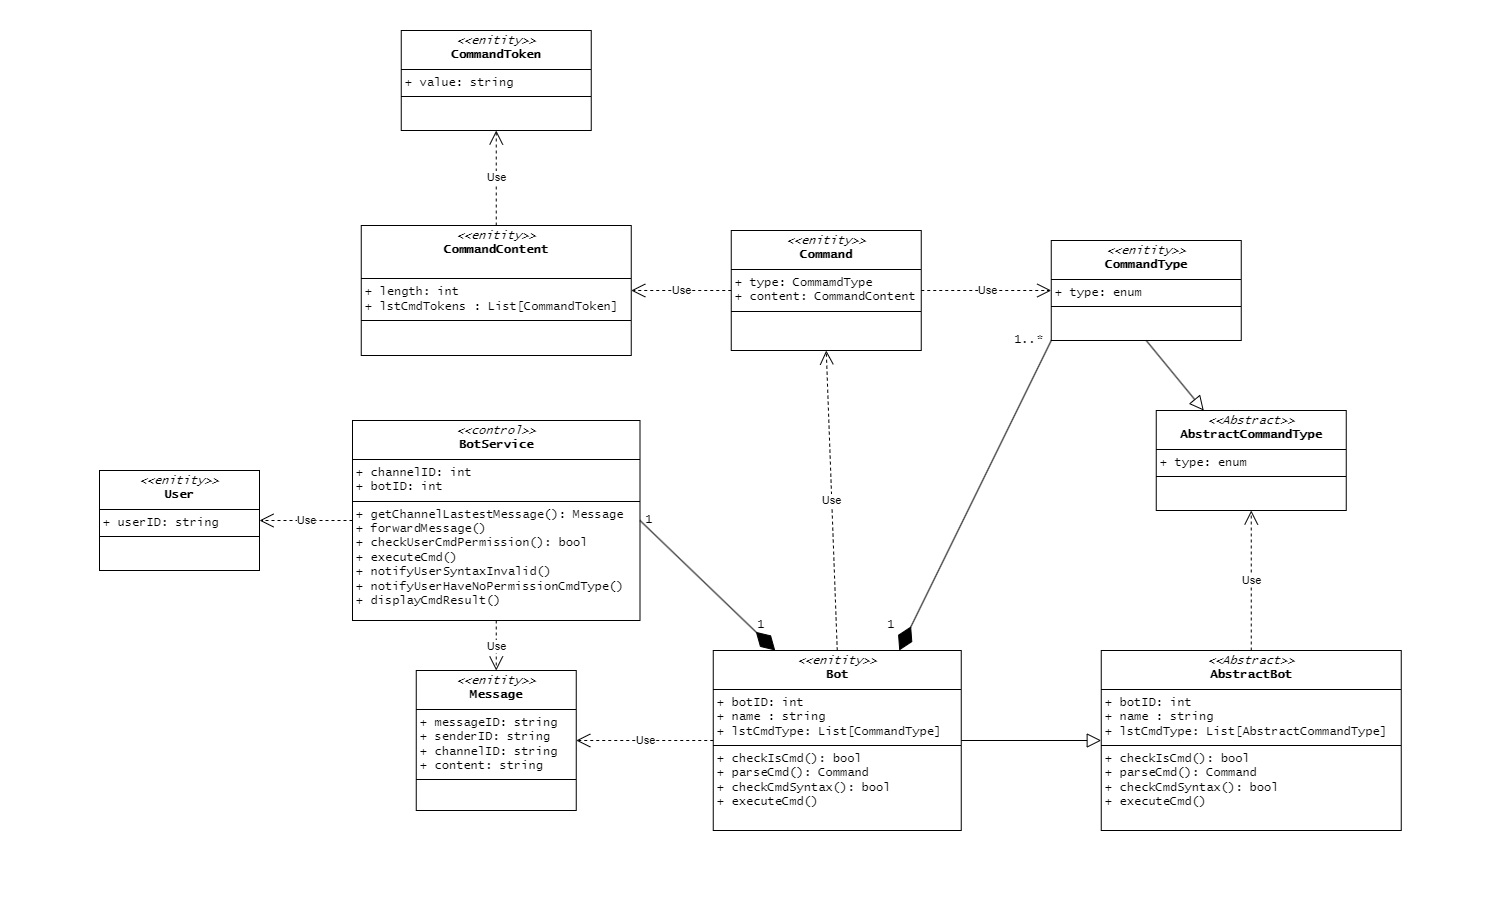

The diagram above was exported from draw.io. Its source (the exported page's mxGraphModel, read from the mxfile embedded in the PNG):
<mxGraphModel dx="2868" dy="1672" grid="1" gridSize="10" guides="1" tooltips="1" connect="1" arrows="1" fold="1" page="1" pageScale="1" pageWidth="1500" pageHeight="900" math="0" shadow="0">
  <root>
    <mxCell id="0" />
    <mxCell id="1" parent="0" />
    <mxCell id="gWTBOe3T4FLTVLVDsxUW-3" value="&lt;p style=&quot;margin:0px;margin-top:4px;text-align:center;&quot;&gt;&lt;i&gt;&amp;lt;&amp;lt;enitity&amp;gt;&amp;gt;&lt;/i&gt;&lt;br&gt;&lt;b&gt;Bot&lt;/b&gt;&lt;/p&gt;&lt;hr style=&quot;border-style:solid;&quot; size=&quot;1&quot;&gt;&lt;p style=&quot;margin:0px;margin-left:4px;&quot;&gt;+ botID: int&lt;br&gt;&lt;/p&gt;&lt;p style=&quot;margin:0px;margin-left:4px;&quot;&gt;+ name : string&lt;/p&gt;&lt;p style=&quot;margin:0px;margin-left:4px;&quot;&gt;+ lstCmdType: List[CommandType]&lt;/p&gt;&lt;hr style=&quot;border-style:solid;&quot; size=&quot;1&quot;&gt;&lt;p style=&quot;margin:0px;margin-left:4px;&quot;&gt;+ checkIsCmd(): bool&lt;br&gt;&lt;/p&gt;&lt;p style=&quot;margin:0px;margin-left:4px;&quot;&gt;+ parseCmd(): Command&lt;/p&gt;&lt;p style=&quot;margin:0px;margin-left:4px;&quot;&gt;+ checkCmdSyntax(): bool&lt;/p&gt;&lt;p style=&quot;margin:0px;margin-left:4px;&quot;&gt;+ executeCmd()&lt;/p&gt;" style="verticalAlign=top;align=left;overflow=fill;html=1;whiteSpace=wrap;fontFamily=Lucida Console;" parent="1" vertex="1">
      <mxGeometry x="712.75" y="650" width="248" height="180" as="geometry" />
    </mxCell>
    <mxCell id="gWTBOe3T4FLTVLVDsxUW-8" value="&lt;p style=&quot;margin:0px;margin-top:4px;text-align:center;&quot;&gt;&lt;i&gt;&amp;lt;&amp;lt;control&amp;gt;&amp;gt;&lt;/i&gt;&lt;br&gt;&lt;b&gt;BotService&lt;/b&gt;&lt;/p&gt;&lt;hr style=&quot;border-style:solid;&quot; size=&quot;1&quot;&gt;&lt;p style=&quot;margin:0px;margin-left:4px;&quot;&gt;+ channelID: int&lt;br&gt;+ botID: int&lt;/p&gt;&lt;hr style=&quot;border-style:solid;&quot; size=&quot;1&quot;&gt;&lt;p style=&quot;margin:0px;margin-left:4px;&quot;&gt;+ getChannelLastestMessage(): Message&lt;/p&gt;&lt;p style=&quot;margin:0px;margin-left:4px;&quot;&gt;+&amp;nbsp;&lt;span style=&quot;background-color: initial;&quot;&gt;forwardMessage()&lt;/span&gt;&lt;/p&gt;&lt;p style=&quot;margin:0px;margin-left:4px;&quot;&gt;+ checkUserCmdPermission(): bool&lt;/p&gt;&lt;p style=&quot;margin:0px;margin-left:4px;&quot;&gt;+ executeCmd()&lt;/p&gt;&lt;p style=&quot;margin:0px;margin-left:4px;&quot;&gt;+ notifyUserSyntaxInvalid()&lt;/p&gt;&lt;p style=&quot;margin:0px;margin-left:4px;&quot;&gt;+ notifyUserHaveNoPermissionCmdType()&lt;/p&gt;&lt;p style=&quot;margin:0px;margin-left:4px;&quot;&gt;+ displayCmdResult()&lt;/p&gt;" style="verticalAlign=top;align=left;overflow=fill;html=1;whiteSpace=wrap;fontFamily=Lucida Console;" parent="1" vertex="1">
      <mxGeometry x="352" y="420" width="287.5" height="200" as="geometry" />
    </mxCell>
    <mxCell id="gWTBOe3T4FLTVLVDsxUW-10" value="&lt;p style=&quot;margin:0px;margin-top:4px;text-align:center;&quot;&gt;&lt;i&gt;&amp;lt;&amp;lt;enitity&amp;gt;&amp;gt;&lt;/i&gt;&lt;br&gt;&lt;b&gt;Command&lt;/b&gt;&lt;/p&gt;&lt;hr style=&quot;border-style:solid;&quot; size=&quot;1&quot;&gt;&lt;p style=&quot;margin:0px;margin-left:4px;&quot;&gt;+ type: CommamdType&lt;br&gt;&lt;/p&gt;&lt;p style=&quot;margin:0px;margin-left:4px;&quot;&gt;+ content: CommandContent&lt;/p&gt;&lt;hr style=&quot;border-style:solid;&quot; size=&quot;1&quot;&gt;&lt;p style=&quot;margin:0px;margin-left:4px;&quot;&gt;&lt;br&gt;&lt;/p&gt;" style="verticalAlign=top;align=left;overflow=fill;html=1;whiteSpace=wrap;fontFamily=Lucida Console;" parent="1" vertex="1">
      <mxGeometry x="730.75" y="230" width="190" height="120" as="geometry" />
    </mxCell>
    <mxCell id="gWTBOe3T4FLTVLVDsxUW-15" value="Use" style="endArrow=open;endSize=12;dashed=1;html=1;rounded=0;exitX=0.5;exitY=0;exitDx=0;exitDy=0;entryX=0.5;entryY=1;entryDx=0;entryDy=0;" parent="1" source="gWTBOe3T4FLTVLVDsxUW-3" target="gWTBOe3T4FLTVLVDsxUW-10" edge="1">
      <mxGeometry width="160" relative="1" as="geometry">
        <mxPoint x="632.75" y="380" as="sourcePoint" />
        <mxPoint x="792.75" y="380" as="targetPoint" />
      </mxGeometry>
    </mxCell>
    <mxCell id="gWTBOe3T4FLTVLVDsxUW-16" value="&lt;p style=&quot;margin:0px;margin-top:4px;text-align:center;&quot;&gt;&lt;i&gt;&amp;lt;&amp;lt;enitity&amp;gt;&amp;gt;&lt;/i&gt;&lt;br&gt;&lt;b&gt;CommandType&lt;/b&gt;&lt;/p&gt;&lt;hr style=&quot;border-style:solid;&quot; size=&quot;1&quot;&gt;&lt;p style=&quot;margin:0px;margin-left:4px;&quot;&gt;+ type: enum&lt;/p&gt;&lt;hr style=&quot;border-style:solid;&quot; size=&quot;1&quot;&gt;&lt;p style=&quot;margin:0px;margin-left:4px;&quot;&gt;&lt;br&gt;&lt;/p&gt;" style="verticalAlign=top;align=left;overflow=fill;html=1;whiteSpace=wrap;fontFamily=Lucida Console;" parent="1" vertex="1">
      <mxGeometry x="1050.75" y="240" width="190" height="100" as="geometry" />
    </mxCell>
    <mxCell id="gWTBOe3T4FLTVLVDsxUW-17" style="edgeStyle=orthogonalEdgeStyle;rounded=0;orthogonalLoop=1;jettySize=auto;html=1;exitX=0.5;exitY=1;exitDx=0;exitDy=0;" parent="1" source="gWTBOe3T4FLTVLVDsxUW-16" target="gWTBOe3T4FLTVLVDsxUW-16" edge="1">
      <mxGeometry relative="1" as="geometry" />
    </mxCell>
    <mxCell id="gWTBOe3T4FLTVLVDsxUW-18" value="Use" style="endArrow=open;endSize=12;dashed=1;html=1;rounded=0;exitX=1;exitY=0.5;exitDx=0;exitDy=0;entryX=0;entryY=0.5;entryDx=0;entryDy=0;" parent="1" source="gWTBOe3T4FLTVLVDsxUW-10" target="gWTBOe3T4FLTVLVDsxUW-16" edge="1">
      <mxGeometry width="160" relative="1" as="geometry">
        <mxPoint x="817.75" y="580" as="sourcePoint" />
        <mxPoint x="817.75" y="510" as="targetPoint" />
      </mxGeometry>
    </mxCell>
    <mxCell id="gWTBOe3T4FLTVLVDsxUW-19" value="&lt;p style=&quot;margin:0px;margin-top:4px;text-align:center;&quot;&gt;&lt;i&gt;&amp;lt;&amp;lt;enitity&amp;gt;&amp;gt;&lt;/i&gt;&lt;br&gt;&lt;b&gt;CommandContent&lt;/b&gt;&lt;/p&gt;&lt;br&gt;&lt;hr style=&quot;border-style:solid;&quot; size=&quot;1&quot;&gt;&lt;p style=&quot;margin:0px;margin-left:4px;&quot;&gt;+ length: int&lt;/p&gt;&lt;p style=&quot;margin:0px;margin-left:4px;&quot;&gt;+ lstCmdTokens : List[CommandToken]&lt;/p&gt;&lt;hr style=&quot;border-style:solid;&quot; size=&quot;1&quot;&gt;&lt;p style=&quot;margin:0px;margin-left:4px;&quot;&gt;&lt;br&gt;&lt;/p&gt;" style="verticalAlign=top;align=left;overflow=fill;html=1;whiteSpace=wrap;fontFamily=Lucida Console;" parent="1" vertex="1">
      <mxGeometry x="360.75" y="225" width="270" height="130" as="geometry" />
    </mxCell>
    <mxCell id="gWTBOe3T4FLTVLVDsxUW-20" value="&lt;p style=&quot;margin:0px;margin-top:4px;text-align:center;&quot;&gt;&lt;i&gt;&amp;lt;&amp;lt;enitity&amp;gt;&amp;gt;&lt;/i&gt;&lt;br&gt;&lt;b&gt;CommandToken&lt;/b&gt;&lt;/p&gt;&lt;hr style=&quot;border-style:solid;&quot; size=&quot;1&quot;&gt;&lt;p style=&quot;margin:0px;margin-left:4px;&quot;&gt;+ value: string&lt;/p&gt;&lt;hr style=&quot;border-style:solid;&quot; size=&quot;1&quot;&gt;&lt;p style=&quot;margin:0px;margin-left:4px;&quot;&gt;&lt;br&gt;&lt;/p&gt;" style="verticalAlign=top;align=left;overflow=fill;html=1;whiteSpace=wrap;fontFamily=Lucida Console;" parent="1" vertex="1">
      <mxGeometry x="400.75" y="30" width="190" height="100" as="geometry" />
    </mxCell>
    <mxCell id="gWTBOe3T4FLTVLVDsxUW-22" value="Use" style="endArrow=open;endSize=12;dashed=1;html=1;rounded=0;exitX=0;exitY=0.5;exitDx=0;exitDy=0;entryX=1;entryY=0.5;entryDx=0;entryDy=0;" parent="1" source="gWTBOe3T4FLTVLVDsxUW-10" target="gWTBOe3T4FLTVLVDsxUW-19" edge="1">
      <mxGeometry width="160" relative="1" as="geometry">
        <mxPoint x="817.75" y="370" as="sourcePoint" />
        <mxPoint x="767.75" y="290" as="targetPoint" />
      </mxGeometry>
    </mxCell>
    <mxCell id="gWTBOe3T4FLTVLVDsxUW-24" value="Use" style="endArrow=open;endSize=12;dashed=1;html=1;rounded=0;exitX=0.5;exitY=0;exitDx=0;exitDy=0;entryX=0.5;entryY=1;entryDx=0;entryDy=0;" parent="1" source="gWTBOe3T4FLTVLVDsxUW-19" target="gWTBOe3T4FLTVLVDsxUW-20" edge="1">
      <mxGeometry width="160" relative="1" as="geometry">
        <mxPoint x="817.75" y="370" as="sourcePoint" />
        <mxPoint x="1117.75" y="290" as="targetPoint" />
      </mxGeometry>
    </mxCell>
    <mxCell id="gWTBOe3T4FLTVLVDsxUW-25" value="" style="endArrow=diamondThin;endFill=1;endSize=24;html=1;rounded=0;exitX=1;exitY=0.5;exitDx=0;exitDy=0;entryX=0.25;entryY=0;entryDx=0;entryDy=0;fontFamily=Lucida Console;" parent="1" source="gWTBOe3T4FLTVLVDsxUW-8" target="gWTBOe3T4FLTVLVDsxUW-3" edge="1">
      <mxGeometry width="160" relative="1" as="geometry">
        <mxPoint x="642.75" y="510" as="sourcePoint" />
        <mxPoint x="532.75" y="510" as="targetPoint" />
      </mxGeometry>
    </mxCell>
    <mxCell id="Q75TeR8ZPIzDTF_MzRjO-3" value="" style="endArrow=diamondThin;endFill=1;endSize=24;html=1;rounded=0;entryX=0.75;entryY=0;entryDx=0;entryDy=0;exitX=0;exitY=1;exitDx=0;exitDy=0;" parent="1" source="gWTBOe3T4FLTVLVDsxUW-16" target="gWTBOe3T4FLTVLVDsxUW-3" edge="1">
      <mxGeometry width="160" relative="1" as="geometry">
        <mxPoint x="1060.75" y="440" as="sourcePoint" />
        <mxPoint x="900.75" y="430" as="targetPoint" />
      </mxGeometry>
    </mxCell>
    <mxCell id="Q75TeR8ZPIzDTF_MzRjO-5" value="&lt;p style=&quot;margin:0px;margin-top:4px;text-align:center;&quot;&gt;&lt;i&gt;&amp;lt;&amp;lt;Abstract&amp;gt;&amp;gt;&lt;/i&gt;&lt;br&gt;&lt;b&gt;AbstractBot&lt;/b&gt;&lt;/p&gt;&lt;hr style=&quot;border-style:solid;&quot; size=&quot;1&quot;&gt;&lt;p style=&quot;margin:0px;margin-left:4px;&quot;&gt;+ botID: int&lt;br&gt;&lt;/p&gt;&lt;p style=&quot;margin:0px;margin-left:4px;&quot;&gt;+ name : string&lt;/p&gt;&lt;p style=&quot;margin:0px;margin-left:4px;&quot;&gt;+ lstCmdType: List[AbstractCommandType]&lt;/p&gt;&lt;hr style=&quot;border-style:solid;&quot; size=&quot;1&quot;&gt;&lt;p style=&quot;margin:0px;margin-left:4px;&quot;&gt;+ checkIsCmd(): bool&lt;br&gt;&lt;/p&gt;&lt;p style=&quot;margin:0px;margin-left:4px;&quot;&gt;+ parseCmd(): Command&lt;/p&gt;&lt;p style=&quot;margin:0px;margin-left:4px;&quot;&gt;+ checkCmdSyntax(): bool&lt;/p&gt;&lt;p style=&quot;margin:0px;margin-left:4px;&quot;&gt;+ executeCmd()&lt;/p&gt;" style="verticalAlign=top;align=left;overflow=fill;html=1;whiteSpace=wrap;fontFamily=Lucida Console;" parent="1" vertex="1">
      <mxGeometry x="1100.75" y="650" width="300" height="180" as="geometry" />
    </mxCell>
    <mxCell id="Q75TeR8ZPIzDTF_MzRjO-6" value="" style="endArrow=block;endFill=0;endSize=12;html=1;rounded=0;exitX=1;exitY=0.5;exitDx=0;exitDy=0;entryX=0;entryY=0.5;entryDx=0;entryDy=0;" parent="1" source="gWTBOe3T4FLTVLVDsxUW-3" target="Q75TeR8ZPIzDTF_MzRjO-5" edge="1">
      <mxGeometry width="160" relative="1" as="geometry">
        <mxPoint x="1000.75" y="500" as="sourcePoint" />
        <mxPoint x="1160.75" y="500" as="targetPoint" />
      </mxGeometry>
    </mxCell>
    <mxCell id="Q75TeR8ZPIzDTF_MzRjO-7" value="Use" style="endArrow=open;endSize=12;dashed=1;html=1;rounded=0;exitX=0.5;exitY=0;exitDx=0;exitDy=0;entryX=0.5;entryY=1;entryDx=0;entryDy=0;" parent="1" source="Q75TeR8ZPIzDTF_MzRjO-5" target="Q75TeR8ZPIzDTF_MzRjO-8" edge="1">
      <mxGeometry width="160" relative="1" as="geometry">
        <mxPoint x="846.75" y="570" as="sourcePoint" />
        <mxPoint x="846.75" y="500" as="targetPoint" />
      </mxGeometry>
    </mxCell>
    <mxCell id="Q75TeR8ZPIzDTF_MzRjO-8" value="&lt;p style=&quot;margin:0px;margin-top:4px;text-align:center;&quot;&gt;&lt;i&gt;&amp;lt;&amp;lt;Abstract&amp;gt;&amp;gt;&lt;/i&gt;&lt;br&gt;&lt;b&gt;AbstractCommandType&lt;/b&gt;&lt;/p&gt;&lt;hr style=&quot;border-style:solid;&quot; size=&quot;1&quot;&gt;&lt;p style=&quot;margin:0px;margin-left:4px;&quot;&gt;+ type: enum&lt;/p&gt;&lt;hr style=&quot;border-style:solid;&quot; size=&quot;1&quot;&gt;&lt;p style=&quot;margin:0px;margin-left:4px;&quot;&gt;&lt;br&gt;&lt;/p&gt;" style="verticalAlign=top;align=left;overflow=fill;html=1;whiteSpace=wrap;fontFamily=Lucida Console;" parent="1" vertex="1">
      <mxGeometry x="1155.75" y="410" width="190" height="100" as="geometry" />
    </mxCell>
    <mxCell id="Q75TeR8ZPIzDTF_MzRjO-9" value="" style="endArrow=block;endFill=0;endSize=12;html=1;rounded=0;exitX=0.5;exitY=1;exitDx=0;exitDy=0;entryX=0.25;entryY=0;entryDx=0;entryDy=0;" parent="1" source="gWTBOe3T4FLTVLVDsxUW-16" target="Q75TeR8ZPIzDTF_MzRjO-8" edge="1">
      <mxGeometry width="160" relative="1" as="geometry">
        <mxPoint x="970.75" y="760" as="sourcePoint" />
        <mxPoint x="1110.75" y="660" as="targetPoint" />
      </mxGeometry>
    </mxCell>
    <mxCell id="Aa4mRsLExjj65EJ48dU4-1" value="&lt;p style=&quot;margin:0px;margin-top:4px;text-align:center;&quot;&gt;&lt;i&gt;&amp;lt;&amp;lt;enitity&amp;gt;&amp;gt;&lt;/i&gt;&lt;br&gt;&lt;b&gt;Message&lt;/b&gt;&lt;/p&gt;&lt;hr style=&quot;border-style:solid;&quot; size=&quot;1&quot;&gt;&lt;p style=&quot;margin:0px;margin-left:4px;&quot;&gt;+ messageID: string&lt;/p&gt;&lt;p style=&quot;margin:0px;margin-left:4px;&quot;&gt;+ senderID: string&lt;/p&gt;&lt;p style=&quot;margin:0px;margin-left:4px;&quot;&gt;+ channelID: string&lt;/p&gt;&lt;p style=&quot;margin:0px;margin-left:4px;&quot;&gt;+ content: string&lt;/p&gt;&lt;hr style=&quot;border-style:solid;&quot; size=&quot;1&quot;&gt;&lt;p style=&quot;margin:0px;margin-left:4px;&quot;&gt;&lt;br&gt;&lt;/p&gt;" style="verticalAlign=top;align=left;overflow=fill;html=1;whiteSpace=wrap;fontFamily=Lucida Console;" parent="1" vertex="1">
      <mxGeometry x="415.75" y="670" width="160" height="140" as="geometry" />
    </mxCell>
    <mxCell id="Aa4mRsLExjj65EJ48dU4-2" value="Use" style="endArrow=open;endSize=12;dashed=1;html=1;rounded=0;exitX=0.5;exitY=1;exitDx=0;exitDy=0;entryX=0.5;entryY=0;entryDx=0;entryDy=0;" parent="1" source="gWTBOe3T4FLTVLVDsxUW-8" target="Aa4mRsLExjj65EJ48dU4-1" edge="1">
      <mxGeometry width="160" relative="1" as="geometry">
        <mxPoint x="300" y="690" as="sourcePoint" />
        <mxPoint x="289" y="390" as="targetPoint" />
      </mxGeometry>
    </mxCell>
    <mxCell id="Aa4mRsLExjj65EJ48dU4-3" value="Use" style="endArrow=open;endSize=12;dashed=1;html=1;rounded=0;exitX=0;exitY=0.5;exitDx=0;exitDy=0;entryX=1;entryY=0.5;entryDx=0;entryDy=0;" parent="1" source="gWTBOe3T4FLTVLVDsxUW-3" target="Aa4mRsLExjj65EJ48dU4-1" edge="1">
      <mxGeometry width="160" relative="1" as="geometry">
        <mxPoint x="574" y="680" as="sourcePoint" />
        <mxPoint x="439" y="780" as="targetPoint" />
      </mxGeometry>
    </mxCell>
    <mxCell id="Aa4mRsLExjj65EJ48dU4-4" value="1" style="text;html=1;align=center;verticalAlign=middle;whiteSpace=wrap;rounded=0;fontFamily=Lucida Console;" parent="1" vertex="1">
      <mxGeometry x="619" y="505" width="60" height="30" as="geometry" />
    </mxCell>
    <mxCell id="Aa4mRsLExjj65EJ48dU4-5" value="1" style="text;html=1;align=center;verticalAlign=middle;whiteSpace=wrap;rounded=0;fontFamily=Lucida Console;" parent="1" vertex="1">
      <mxGeometry x="730.75" y="610" width="60" height="30" as="geometry" />
    </mxCell>
    <mxCell id="Aa4mRsLExjj65EJ48dU4-6" value="1" style="text;html=1;align=center;verticalAlign=middle;whiteSpace=wrap;rounded=0;fontFamily=Lucida Console;" parent="1" vertex="1">
      <mxGeometry x="860.75" y="610" width="60" height="30" as="geometry" />
    </mxCell>
    <mxCell id="Aa4mRsLExjj65EJ48dU4-7" value="1..*" style="text;html=1;align=center;verticalAlign=middle;whiteSpace=wrap;rounded=0;fontFamily=Lucida Console;" parent="1" vertex="1">
      <mxGeometry x="999" y="325" width="60" height="30" as="geometry" />
    </mxCell>
    <mxCell id="Aa4mRsLExjj65EJ48dU4-8" value="&lt;p style=&quot;margin:0px;margin-top:4px;text-align:center;&quot;&gt;&lt;i&gt;&amp;lt;&amp;lt;enitity&amp;gt;&amp;gt;&lt;/i&gt;&lt;br&gt;&lt;b&gt;User&lt;/b&gt;&lt;/p&gt;&lt;hr style=&quot;border-style:solid;&quot; size=&quot;1&quot;&gt;&lt;p style=&quot;margin:0px;margin-left:4px;&quot;&gt;+ userID: string&lt;/p&gt;&lt;hr style=&quot;border-style:solid;&quot; size=&quot;1&quot;&gt;&lt;p style=&quot;margin:0px;margin-left:4px;&quot;&gt;&lt;br&gt;&lt;/p&gt;" style="verticalAlign=top;align=left;overflow=fill;html=1;whiteSpace=wrap;fontFamily=Lucida Console;" parent="1" vertex="1">
      <mxGeometry x="99" y="470" width="160" height="100" as="geometry" />
    </mxCell>
    <mxCell id="Aa4mRsLExjj65EJ48dU4-9" value="Use" style="endArrow=open;endSize=12;dashed=1;html=1;rounded=0;exitX=0;exitY=0.5;exitDx=0;exitDy=0;entryX=1;entryY=0.5;entryDx=0;entryDy=0;" parent="1" source="gWTBOe3T4FLTVLVDsxUW-8" target="Aa4mRsLExjj65EJ48dU4-8" edge="1">
      <mxGeometry width="160" relative="1" as="geometry">
        <mxPoint x="506" y="630" as="sourcePoint" />
        <mxPoint x="506" y="680" as="targetPoint" />
      </mxGeometry>
    </mxCell>
  </root>
</mxGraphModel>